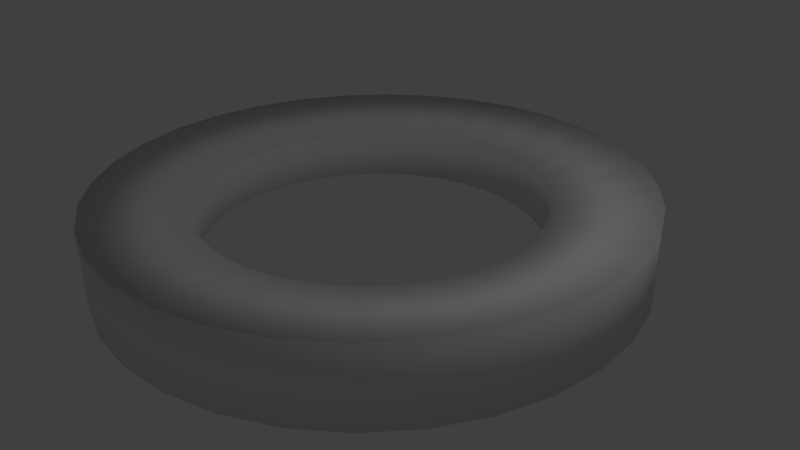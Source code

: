 # Source: NeutralMatterRring.blend  (saved by Blender 2.70.0; exported with 4.5.12 LTS)
import bpy
from mathutils import Matrix  # noqa: F401  (used for matrix-valued properties, if any)

bpy.ops.wm.read_factory_settings(use_empty=True)
scene = bpy.context.scene
scene.name = 'Scene'

# ---- collections
col_collection_1 = bpy.data.collections.new('Collection 1'); scene.collection.children.link(col_collection_1)

# ---- materials (node trees are filled in below, after node groups)
mat_material = bpy.data.materials.new('Material')
mat_material.alpha_threshold = 0.0
mat_material.use_transparent_shadow = False
mat_material.roughness = 0.5
mat_material.line_color = (0.0, 0.0, 0.0, 1.0)

# ---- material node trees

# ---- world
world_world = bpy.data.worlds.new('World'); scene.world = world_world
world_world.color = (0.05088, 0.05088, 0.05088)
world_world.use_sun_shadow = False
world_world.sun_shadow_jitter_overblur = 0.0
world_world.cycles.sampling_method = 'MANUAL'
world_world.cycles.sample_map_resolution = 256

# ---- cameras
cam_camera = bpy.data.cameras.new('Camera')
cam_camera.clip_end = 100.0
cam_camera.lens = 35.0
cam_camera.sensor_width = 32.0
cam_camera.sensor_height = 18.0
cam_camera.ortho_scale = 7.314
cam_camera.dof.focus_distance = 0.0
cam_camera.dof.aperture_fstop = 128.0

# ---- lights
light_lamp = bpy.data.lights.new('Lamp', 'POINT')
light_lamp.transmission_factor = 0.0
light_lamp.cutoff_distance = 30.0
light_lamp.energy = 100.0
light_lamp.shadow_buffer_clip_start = 1.001
light_lamp.shadow_soft_size = 0.1
light_lamp.shadow_maximum_resolution = 0.006
light_lamp.use_absolute_resolution = True
light_lamp.cycles.use_multiple_importance_sampling = False

# ---- meshes
me_circle = bpy.data.meshes.new('Circle')
me_circle.from_pydata([(4.75e-07, 5.0, 0.0), (-0.9755, 4.904, 0.0), (-1.913, 4.619, 0.0), (-2.778, 4.157, 0.0), (-3.536, 3.536, 0.0), (-4.157, 2.778, 0.0), (-4.619, 1.913, 0.0), (-4.904, 0.9755, 0.0), (-5.0, -7.624e-07, 0.0), (-4.904, -0.9755, 0.0), (-4.619, -1.913, 0.0), (-4.157, -2.778, 0.0), (-3.536, -3.536, 0.0), (-2.778, -4.157, 0.0), (-1.913, -4.619, 0.0), (-0.9754, -4.904, 0.0), (2.104e-06, -5.0, 0.0), (0.9755, -4.904, 0.0), (1.913, -4.619, 0.0), (2.778, -4.157, 0.0), (3.536, -3.536, 0.0), (4.157, -2.778, 0.0), (4.619, -1.913, 0.0), (4.904, -0.9754, 0.0), (5.0, 3.688e-06, 0.0), (4.904, 0.9755, 0.0), (4.619, 1.913, 0.0), (4.157, 2.778, 0.0), (3.536, 3.536, 0.0), (2.778, 4.157, 0.0), (1.913, 4.619, 0.0), (0.9754, 4.904, 0.0), (4.75e-07, 5.0, 1.0), (-0.9755, 4.904, 1.0), (-1.913, 4.619, 1.0), (-2.778, 4.157, 1.0), (-3.536, 3.536, 1.0), (-4.157, 2.778, 1.0), (-4.619, 1.913, 1.0), (-4.904, 0.9755, 1.0), (-5.0, -7.624e-07, 1.0), (-4.904, -0.9755, 1.0), (-4.619, -1.913, 1.0), (-4.157, -2.778, 1.0), (-3.536, -3.536, 1.0), (-2.778, -4.157, 1.0), (-1.913, -4.619, 1.0), (-0.9754, -4.904, 1.0), (2.104e-06, -5.0, 1.0), (0.9755, -4.904, 1.0), (1.913, -4.619, 1.0), (2.778, -4.157, 1.0), (3.536, -3.536, 1.0), (4.157, -2.778, 1.0), (4.619, -1.913, 1.0), (4.904, -0.9754, 1.0), (5.0, 3.688e-06, 1.0), (4.904, 0.9755, 1.0), (4.619, 1.913, 1.0), (4.157, 2.778, 1.0), (3.536, 3.536, 1.0), (2.778, 4.157, 1.0), (1.913, 4.619, 1.0), (0.9754, 4.904, 1.0), (2.995e-07, 3.15, 0.185), (-0.6145, 3.089, 0.185), (-1.205, 2.91, 0.185), (-1.75, 2.619, 0.185), (-2.227, 2.227, 0.185), (-2.619, 1.75, 0.185), (-2.91, 1.205, 0.185), (-3.089, 0.6145, 0.185), (-3.15, -3.011e-07, 0.185), (-3.089, -0.6145, 0.185), (-2.91, -1.205, 0.185), (-2.619, -1.75, 0.185), (-2.227, -2.227, 0.185), (-1.75, -2.619, 0.185), (-1.205, -2.91, 0.185), (-0.6145, -3.089, 0.185), (1.326e-06, -3.15, 0.185), (0.6145, -3.089, 0.185), (1.205, -2.91, 0.185), (1.75, -2.619, 0.185), (2.227, -2.227, 0.185), (2.619, -1.75, 0.185), (2.91, -1.205, 0.185), (3.089, -0.6145, 0.185), (3.15, 2.503e-06, 0.185), (3.089, 0.6145, 0.185), (2.91, 1.205, 0.185), (2.619, 1.75, 0.185), (2.227, 2.227, 0.185), (1.75, 2.619, 0.185), (1.205, 2.91, 0.185), (0.6145, 3.089, 0.185), (2.995e-07, 3.15, 0.815), (-0.6145, 3.089, 0.815), (-1.205, 2.91, 0.815), (-1.75, 2.619, 0.815), (-2.227, 2.227, 0.815), (-2.619, 1.75, 0.815), (-2.91, 1.205, 0.815), (-3.089, 0.6145, 0.815), (-3.15, -3.011e-07, 0.815), (-3.089, -0.6145, 0.815), (-2.91, -1.205, 0.815), (-2.619, -1.75, 0.815), (-2.227, -2.227, 0.815), (-1.75, -2.619, 0.815), (-1.205, -2.91, 0.815), (-0.6145, -3.089, 0.815), (1.326e-06, -3.15, 0.815), (0.6145, -3.089, 0.815), (1.205, -2.91, 0.815), (1.75, -2.619, 0.815), (2.227, -2.227, 0.815), (2.619, -1.75, 0.815), (2.91, -1.205, 0.815), (3.089, -0.6145, 0.815), (3.15, 2.503e-06, 0.815), (3.089, 0.6145, 0.815), (2.91, 1.205, 0.815), (2.619, 1.75, 0.815), (2.227, 2.227, 0.815), (1.75, 2.619, 0.815), (1.205, 2.91, 0.815), (0.6145, 3.089, 0.815)], [], [(3, 35, 36, 4), (0, 32, 33, 1), (29, 61, 62, 30), (26, 58, 59, 27), (23, 55, 56, 24), (20, 52, 53, 21), (17, 49, 50, 18), (14, 46, 47, 15), (11, 43, 44, 12), (8, 40, 41, 9), (5, 37, 38, 6), (2, 34, 35, 3), (31, 63, 32, 0), (28, 60, 61, 29), (25, 57, 58, 26), (22, 54, 55, 23), (19, 51, 52, 20), (16, 48, 49, 17), (13, 45, 46, 14), (10, 42, 43, 11), (7, 39, 40, 8), (4, 36, 37, 5), (1, 33, 34, 2), (30, 62, 63, 31), (27, 59, 60, 28), (24, 56, 57, 25), (21, 53, 54, 22), (18, 50, 51, 19), (15, 47, 48, 16), (12, 44, 45, 13), (9, 41, 42, 10), (6, 38, 39, 7), (67, 68, 100, 99), (64, 65, 97, 96), (93, 94, 126, 125), (90, 91, 123, 122), (87, 88, 120, 119), (84, 85, 117, 116), (81, 82, 114, 113), (78, 79, 111, 110), (75, 76, 108, 107), (72, 73, 105, 104), (69, 70, 102, 101), (66, 67, 99, 98), (95, 64, 96, 127), (92, 93, 125, 124), (89, 90, 122, 121), (86, 87, 119, 118), (83, 84, 116, 115), (80, 81, 113, 112), (77, 78, 110, 109), (74, 75, 107, 106), (71, 72, 104, 103), (68, 69, 101, 100), (65, 66, 98, 97), (94, 95, 127, 126), (91, 92, 124, 123), (88, 89, 121, 120), (85, 86, 118, 117), (82, 83, 115, 114), (79, 80, 112, 111), (76, 77, 109, 108), (73, 74, 106, 105), (70, 71, 103, 102), (0, 1, 65, 64), (3, 4, 68, 67), (6, 7, 71, 70), (9, 10, 74, 73), (12, 13, 77, 76), (15, 16, 80, 79), (18, 19, 83, 82), (21, 22, 86, 85), (24, 25, 89, 88), (27, 28, 92, 91), (30, 31, 95, 94), (34, 33, 97, 98), (37, 36, 100, 101), (40, 39, 103, 104), (43, 42, 106, 107), (46, 45, 109, 110), (49, 48, 112, 113), (52, 51, 115, 116), (55, 54, 118, 119), (58, 57, 121, 122), (61, 60, 124, 125), (32, 63, 127, 96), (1, 2, 66, 65), (4, 5, 69, 68), (7, 8, 72, 71), (10, 11, 75, 74), (13, 14, 78, 77), (16, 17, 81, 80), (19, 20, 84, 83), (22, 23, 87, 86), (25, 26, 90, 89), (28, 29, 93, 92), (31, 0, 64, 95), (35, 34, 98, 99), (38, 37, 101, 102), (41, 40, 104, 105), (44, 43, 107, 108), (47, 46, 110, 111), (50, 49, 113, 114), (53, 52, 116, 117), (56, 55, 119, 120), (59, 58, 122, 123), (62, 61, 125, 126), (2, 3, 67, 66), (5, 6, 70, 69), (8, 9, 73, 72), (11, 12, 76, 75), (14, 15, 79, 78), (17, 18, 82, 81), (20, 21, 85, 84), (23, 24, 88, 87), (26, 27, 91, 90), (29, 30, 94, 93), (33, 32, 96, 97), (36, 35, 99, 100), (39, 38, 102, 103), (42, 41, 105, 106), (45, 44, 108, 109), (48, 47, 111, 112), (51, 50, 114, 115), (54, 53, 117, 118), (57, 56, 120, 121), (60, 59, 123, 124), (63, 62, 126, 127)])
me_circle.polygons.foreach_set('use_smooth', [True] * 128)
_uv = me_circle.uv_layers.new(name='UVMap')
_uv.uv.foreach_set('vector', [0.8027, 0.1215, 0.7296, 0.1215, 0.7296, 0.07612, 0.8027, 0.07612, 0.8027, 0.2671, 0.7296, 0.2671, 0.7296, 0.2189, 0.8027, 0.2189, 0.8027, 0.3881, 0.7296, 0.3881, 0.7296, 0.3533, 0.8027, 0.3533, 0.8041, 0.2189, 0.8772, 0.2189, 0.8772, 0.2671, 0.8041, 0.2671, 0.8041, 0.07612, 0.8772, 0.07612, 0.8772, 0.1215, 0.8041, 0.1215, 0.9518, 0.3952, 0.8787, 0.3952, 0.8787, 0.3543, 0.9518, 0.3543, 0.9518, 0.538, 0.8787, 0.538, 0.8787, 0.4888, 0.9518, 0.4888, 0.9518, 0.6724, 0.8787, 0.6724, 0.8787, 0.6316, 0.9518, 0.6316, 0.8787, 0.2323, 0.9518, 0.2323, 0.9518, 0.2777, 0.8787, 0.2777, 0.8787, 0.08677, 0.9518, 0.08677, 0.9518, 0.135, 0.8787, 0.135, 0.8027, 0.03525, 0.7296, 0.03525, 0.7296, 0.0005014, 0.8027, 0.0005014, 0.8027, 0.1697, 0.7296, 0.1697, 0.7296, 0.1215, 0.8027, 0.1215, 0.8027, 0.3125, 0.7296, 0.3125, 0.7296, 0.2671, 0.8027, 0.2671, 0.8041, 0.3125, 0.8772, 0.3125, 0.8772, 0.3533, 0.8041, 0.3533, 0.8041, 0.1697, 0.8772, 0.1697, 0.8772, 0.2189, 0.8041, 0.2189, 0.8041, 0.03525, 0.8772, 0.03525, 0.8772, 0.07612, 0.8041, 0.07612, 0.9518, 0.4406, 0.8787, 0.4406, 0.8787, 0.3952, 0.9518, 0.3952, 0.9518, 0.5862, 0.8787, 0.5862, 0.8787, 0.538, 0.9518, 0.538, 0.8787, 0.3186, 0.9518, 0.3186, 0.9518, 0.3533, 0.8787, 0.3533, 0.8787, 0.1841, 0.9518, 0.1841, 0.9518, 0.2323, 0.8787, 0.2323, 0.8787, 0.04137, 0.9518, 0.04137, 0.9518, 0.08677, 0.8787, 0.08677, 0.8027, 0.07612, 0.7296, 0.07612, 0.7296, 0.03525, 0.8027, 0.03525, 0.8027, 0.2189, 0.7296, 0.2189, 0.7296, 0.1697, 0.8027, 0.1697, 0.8027, 0.3533, 0.7296, 0.3533, 0.7296, 0.3125, 0.8027, 0.3125, 0.8041, 0.2671, 0.8772, 0.2671, 0.8772, 0.3125, 0.8041, 0.3125, 0.8041, 0.1215, 0.8772, 0.1215, 0.8772, 0.1697, 0.8041, 0.1697, 0.8041, 0.0005014, 0.8772, 0.0005014, 0.8772, 0.03525, 0.8041, 0.03525, 0.9518, 0.4888, 0.8787, 0.4888, 0.8787, 0.4406, 0.9518, 0.4406, 0.9518, 0.6316, 0.8787, 0.6316, 0.8787, 0.5862, 0.9518, 0.5862, 0.8787, 0.2777, 0.9518, 0.2777, 0.9518, 0.3186, 0.8787, 0.3186, 0.8787, 0.135, 0.9518, 0.135, 0.9518, 0.1841, 0.8787, 0.1841, 0.8787, 0.0005014, 0.9518, 0.0005014, 0.9518, 0.04137, 0.8787, 0.04137, 0.8502, 0.5223, 0.8502, 0.5509, 0.8041, 0.5509, 0.8041, 0.5223, 0.8502, 0.4306, 0.8502, 0.461, 0.8041, 0.461, 0.8041, 0.4306, 0.8502, 0.3543, 0.8502, 0.3762, 0.8041, 0.3762, 0.8041, 0.3543, 0.9532, 0.2158, 0.9532, 0.1854, 0.9993, 0.1854, 0.9993, 0.2158, 0.9532, 0.3057, 0.9532, 0.2771, 0.9993, 0.2771, 0.9993, 0.3057, 0.9993, 0.529, 0.9993, 0.5547, 0.9532, 0.5547, 0.9532, 0.529, 0.9993, 0.4391, 0.9993, 0.47, 0.9532, 0.47, 0.9532, 0.4391, 0.9993, 0.3543, 0.9993, 0.3801, 0.9532, 0.3801, 0.9532, 0.3543, 0.8027, 0.5351, 0.8027, 0.5638, 0.7566, 0.5638, 0.7566, 0.5351, 0.8027, 0.4435, 0.8027, 0.4738, 0.7566, 0.4738, 0.7566, 0.4435, 0.8502, 0.5766, 0.8502, 0.5985, 0.8041, 0.5985, 0.8041, 0.5766, 0.8502, 0.4919, 0.8502, 0.5223, 0.8041, 0.5223, 0.8041, 0.4919, 0.8502, 0.402, 0.8502, 0.4306, 0.8041, 0.4306, 0.8041, 0.402, 0.9532, 0.1568, 0.9532, 0.1311, 0.9993, 0.1311, 0.9993, 0.1568, 0.9532, 0.2467, 0.9532, 0.2158, 0.9993, 0.2158, 0.9993, 0.2467, 0.9532, 0.3315, 0.9532, 0.3057, 0.9993, 0.3057, 0.9993, 0.3315, 0.9993, 0.5004, 0.9993, 0.529, 0.9532, 0.529, 0.9532, 0.5004, 0.9993, 0.4087, 0.9993, 0.4391, 0.9532, 0.4391, 0.9532, 0.4087, 0.8027, 0.5895, 0.8027, 0.6114, 0.7566, 0.6114, 0.7566, 0.5895, 0.8027, 0.5048, 0.8027, 0.5351, 0.7566, 0.5351, 0.7566, 0.5048, 0.8027, 0.4148, 0.8027, 0.4435, 0.7566, 0.4435, 0.7566, 0.4148, 0.8502, 0.5509, 0.8502, 0.5766, 0.8041, 0.5766, 0.8041, 0.5509, 0.8502, 0.461, 0.8502, 0.4919, 0.8041, 0.4919, 0.8041, 0.461, 0.8502, 0.3762, 0.8502, 0.402, 0.8041, 0.402, 0.8041, 0.3762, 0.9532, 0.1854, 0.9532, 0.1568, 0.9993, 0.1568, 0.9993, 0.1854, 0.9532, 0.2771, 0.9532, 0.2467, 0.9993, 0.2467, 0.9993, 0.2771, 0.9532, 0.3533, 0.9532, 0.3315, 0.9993, 0.3315, 0.9993, 0.3533, 0.9993, 0.47, 0.9993, 0.5004, 0.9532, 0.5004, 0.9532, 0.47, 0.9993, 0.3801, 0.9993, 0.4087, 0.9532, 0.4087, 0.9532, 0.3801, 0.8027, 0.5638, 0.8027, 0.5895, 0.7566, 0.5895, 0.7566, 0.5638, 0.8027, 0.4738, 0.8027, 0.5048, 0.7566, 0.5048, 0.7566, 0.4738, 0.8027, 0.3891, 0.8027, 0.4148, 0.7566, 0.4148, 0.7566, 0.3891, 0.0007309, 0.7746, 0.0007309, 0.7254, 0.1353, 0.7345, 0.1353, 0.7655, 0.04212, 0.6318, 0.08192, 0.591, 0.1864, 0.6498, 0.1614, 0.6755, 0.1921, 0.5289, 0.2583, 0.5101, 0.2976, 0.5989, 0.2559, 0.6107, 0.4002, 0.5005, 0.4705, 0.5101, 0.4313, 0.5989, 0.387, 0.5928, 0.5963, 0.5562, 0.6469, 0.591, 0.5424, 0.6498, 0.5105, 0.6279, 0.7141, 0.6772, 0.7281, 0.7254, 0.5935, 0.7345, 0.5847, 0.7042, 0.7141, 0.8228, 0.6867, 0.8682, 0.5675, 0.8245, 0.5847, 0.7958, 0.5963, 0.9438, 0.5367, 0.9711, 0.4729, 0.8893, 0.5105, 0.8721, 0.4002, 0.9995, 0.3286, 0.9995, 0.3419, 0.9072, 0.387, 0.9072, 0.1921, 0.9711, 0.1326, 0.9438, 0.2184, 0.8721, 0.2559, 0.8893, 0.04212, 0.8682, 0.01471, 0.8228, 0.1441, 0.7958, 0.1614, 0.8245, 0.01471, 0.3228, 0.0007309, 0.2746, 0.1353, 0.2655, 0.1441, 0.2958, 0.1326, 0.4438, 0.08192, 0.409, 0.1864, 0.3502, 0.2184, 0.3721, 0.3286, 0.4995, 0.2583, 0.4899, 0.2976, 0.4011, 0.3419, 0.4072, 0.5367, 0.4711, 0.4705, 0.4899, 0.4313, 0.4011, 0.4729, 0.3893, 0.6867, 0.3682, 0.6469, 0.409, 0.5424, 0.3502, 0.5675, 0.3245, 0.7281, 0.2254, 0.7281, 0.2746, 0.5935, 0.2655, 0.5935, 0.2345, 0.6469, 0.09095, 0.6867, 0.1318, 0.5675, 0.1755, 0.5424, 0.1498, 0.4705, 0.01009, 0.5367, 0.0289, 0.4729, 0.1107, 0.4313, 0.09886, 0.2583, 0.01009, 0.3286, 0.0005015, 0.3419, 0.09282, 0.2976, 0.09886, 0.08192, 0.09095, 0.1326, 0.0562, 0.2184, 0.1279, 0.1864, 0.1498, 0.0007309, 0.2254, 0.01471, 0.1772, 0.1441, 0.2042, 0.1353, 0.2345, 0.0007309, 0.7254, 0.01471, 0.6772, 0.1441, 0.7042, 0.1353, 0.7345, 0.08192, 0.591, 0.1326, 0.5562, 0.2184, 0.6279, 0.1864, 0.6498, 0.2583, 0.5101, 0.3286, 0.5005, 0.3419, 0.5928, 0.2976, 0.5989, 0.4705, 0.5101, 0.5367, 0.5289, 0.4729, 0.6107, 0.4313, 0.5989, 0.6469, 0.591, 0.6867, 0.6318, 0.5675, 0.6755, 0.5424, 0.6498, 0.7281, 0.7254, 0.7281, 0.7746, 0.5935, 0.7655, 0.5935, 0.7345, 0.6867, 0.8682, 0.6469, 0.909, 0.5424, 0.8502, 0.5675, 0.8245, 0.5367, 0.9711, 0.4705, 0.9899, 0.4313, 0.9011, 0.4729, 0.8893, 0.3286, 0.9995, 0.2583, 0.9899, 0.2976, 0.9011, 0.3419, 0.9072, 0.1326, 0.9438, 0.08192, 0.909, 0.1864, 0.8502, 0.2184, 0.8721, 0.01471, 0.8228, 0.0007309, 0.7746, 0.1353, 0.7655, 0.1441, 0.7958, 0.04212, 0.3682, 0.01471, 0.3228, 0.1441, 0.2958, 0.1614, 0.3245, 0.1921, 0.4711, 0.1326, 0.4438, 0.2184, 0.3721, 0.2559, 0.3893, 0.4002, 0.4995, 0.3286, 0.4995, 0.3419, 0.4072, 0.387, 0.4072, 0.5963, 0.4438, 0.5367, 0.4711, 0.4729, 0.3893, 0.5105, 0.3721, 0.7141, 0.3228, 0.6867, 0.3682, 0.5675, 0.3245, 0.5847, 0.2958, 0.7141, 0.1772, 0.7281, 0.2254, 0.5935, 0.2345, 0.5847, 0.2042, 0.5963, 0.0562, 0.6469, 0.09095, 0.5424, 0.1498, 0.5105, 0.1279, 0.4002, 0.0005014, 0.4705, 0.01009, 0.4313, 0.09886, 0.387, 0.09282, 0.1921, 0.0289, 0.2583, 0.01009, 0.2976, 0.09886, 0.2559, 0.1107, 0.04212, 0.1318, 0.08192, 0.09095, 0.1864, 0.1498, 0.1614, 0.1755, 0.01471, 0.6772, 0.04212, 0.6318, 0.1614, 0.6755, 0.1441, 0.7042, 0.1326, 0.5562, 0.1921, 0.5289, 0.2559, 0.6107, 0.2184, 0.6279, 0.3286, 0.5005, 0.4002, 0.5005, 0.387, 0.5928, 0.3419, 0.5928, 0.5367, 0.5289, 0.5963, 0.5562, 0.5105, 0.6279, 0.4729, 0.6107, 0.6867, 0.6318, 0.7141, 0.6772, 0.5847, 0.7042, 0.5675, 0.6755, 0.7281, 0.7746, 0.7141, 0.8228, 0.5847, 0.7958, 0.5935, 0.7655, 0.6469, 0.909, 0.5963, 0.9438, 0.5105, 0.8721, 0.5424, 0.8502, 0.4705, 0.9899, 0.4002, 0.9995, 0.387, 0.9072, 0.4313, 0.9011, 0.2583, 0.9899, 0.1921, 0.9711, 0.2559, 0.8893, 0.2976, 0.9011, 0.08192, 0.909, 0.04212, 0.8682, 0.1614, 0.8245, 0.1864, 0.8502, 0.0007309, 0.2746, 0.0007309, 0.2254, 0.1353, 0.2345, 0.1353, 0.2655, 0.08192, 0.409, 0.04212, 0.3682, 0.1614, 0.3245, 0.1864, 0.3502, 0.2583, 0.4899, 0.1921, 0.4711, 0.2559, 0.3893, 0.2976, 0.4011, 0.4705, 0.4899, 0.4002, 0.4995, 0.387, 0.4072, 0.4313, 0.4011, 0.6469, 0.409, 0.5963, 0.4438, 0.5105, 0.3721, 0.5424, 0.3502, 0.7281, 0.2746, 0.7141, 0.3228, 0.5847, 0.2958, 0.5935, 0.2655, 0.6867, 0.1318, 0.7141, 0.1772, 0.5847, 0.2042, 0.5675, 0.1755, 0.5367, 0.0289, 0.5963, 0.0562, 0.5105, 0.1279, 0.4729, 0.1107, 0.3286, 0.0005015, 0.4002, 0.0005014, 0.387, 0.09282, 0.3419, 0.09282, 0.1326, 0.0562, 0.1921, 0.0289, 0.2559, 0.1107, 0.2184, 0.1279, 0.01471, 0.1772, 0.04212, 0.1318, 0.1614, 0.1755, 0.1441, 0.2042])
_ca = me_circle.color_attributes.new('Col', 'BYTE_COLOR', 'CORNER')
_ca.data.foreach_set('color', [0.521, 0.001214, 0.0, 1.0, 0.521, 0.001214, 0.0, 1.0, 0.521, 0.001214, 0.0, 1.0, 0.521, 0.001214, 0.0, 1.0, 0.521, 0.001214, 0.0, 1.0, 0.521, 0.001214, 0.0, 1.0, 0.521, 0.001214, 0.0, 1.0, 0.521, 0.001214, 0.0, 1.0, 0.521, 0.001214, 0.0, 1.0, 0.521, 0.001214, 0.0, 1.0, 0.521, 0.001214, 0.0, 1.0, 0.521, 0.001214, 0.0, 1.0, 0.521, 0.001214, 0.0, 1.0, 0.521, 0.001214, 0.0, 1.0, 0.521, 0.001214, 0.0, 1.0, 0.521, 0.001214, 0.0, 1.0, 0.521, 0.001214, 0.0, 1.0, 0.521, 0.001214, 0.0, 1.0, 0.521, 0.001214, 0.0, 1.0, 0.521, 0.001214, 0.0, 1.0, 0.521, 0.001214, 0.0, 1.0, 0.521, 0.001214, 0.0, 1.0, 0.521, 0.001214, 0.0, 1.0, 0.521, 0.001214, 0.0, 1.0, 0.521, 0.001214, 0.0, 1.0, 0.521, 0.001214, 0.0, 1.0, 0.521, 0.001214, 0.0, 1.0, 0.521, 0.001214, 0.0, 1.0, 0.521, 0.001214, 0.0, 1.0, 0.521, 0.001214, 0.0, 1.0, 0.521, 0.001214, 0.0, 1.0, 0.521, 0.001214, 0.0, 1.0, 0.521, 0.001214, 0.0, 1.0, 0.521, 0.001214, 0.0, 1.0, 0.521, 0.001214, 0.0, 1.0, 0.521, 0.001214, 0.0, 1.0, 0.521, 0.001214, 0.0, 1.0, 0.521, 0.001214, 0.0, 1.0, 0.521, 0.001214, 0.0, 1.0, 0.521, 0.001214, 0.0, 1.0, 0.521, 0.001214, 0.0, 1.0, 0.521, 0.001214, 0.0, 1.0, 0.521, 0.001214, 0.0, 1.0, 0.521, 0.001214, 0.0, 1.0, 0.521, 0.001214, 0.0, 1.0, 0.521, 0.001214, 0.0, 1.0, 0.521, 0.001214, 0.0, 1.0, 0.521, 0.001214, 0.0, 1.0, 0.521, 0.001214, 0.0, 1.0, 0.521, 0.001214, 0.0, 1.0, 0.521, 0.001214, 0.0, 1.0, 0.521, 0.001214, 0.0, 1.0, 0.521, 0.001214, 0.0, 1.0, 0.521, 0.001214, 0.0, 1.0, 0.521, 0.001214, 0.0, 1.0, 0.521, 0.001214, 0.0, 1.0, 0.521, 0.001214, 0.0, 1.0, 0.521, 0.001214, 0.0, 1.0, 0.521, 0.001214, 0.0, 1.0, 0.521, 0.001214, 0.0, 1.0, 0.521, 0.001214, 0.0, 1.0, 0.521, 0.001214, 0.0, 1.0, 0.521, 0.001214, 0.0, 1.0, 0.521, 0.001214, 0.0, 1.0, 0.521, 0.001214, 0.0, 1.0, 0.521, 0.001214, 0.0, 1.0, 0.521, 0.001214, 0.0, 1.0, 0.521, 0.001214, 0.0, 1.0, 0.521, 0.001214, 0.0, 1.0, 0.521, 0.001214, 0.0, 1.0, 0.521, 0.001214, 0.0, 1.0, 0.521, 0.001214, 0.0, 1.0, 0.521, 0.001214, 0.0, 1.0, 0.521, 0.001214, 0.0, 1.0, 0.521, 0.001214, 0.0, 1.0, 0.521, 0.001214, 0.0, 1.0, 0.521, 0.001214, 0.0, 1.0, 0.521, 0.001214, 0.0, 1.0, 0.521, 0.001214, 0.0, 1.0, 0.521, 0.001214, 0.0, 1.0, 0.521, 0.001214, 0.0, 1.0, 0.521, 0.001214, 0.0, 1.0, 0.521, 0.001214, 0.0, 1.0, 0.521, 0.001214, 0.0, 1.0, 0.521, 0.001214, 0.0, 1.0, 0.521, 0.001214, 0.0, 1.0, 0.521, 0.001214, 0.0, 1.0, 0.521, 0.001214, 0.0, 1.0, 0.521, 0.001214, 0.0, 1.0, 0.521, 0.001214, 0.0, 1.0, 0.521, 0.001214, 0.0, 1.0, 0.521, 0.001214, 0.0, 1.0, 0.521, 0.001214, 0.0, 1.0, 0.521, 0.001214, 0.0, 1.0, 0.521, 0.001214, 0.0, 1.0, 0.521, 0.001214, 0.0, 1.0, 0.521, 0.001214, 0.0, 1.0, 0.521, 0.001214, 0.0, 1.0, 0.521, 0.001214, 0.0, 1.0, 0.521, 0.001214, 0.0, 1.0, 0.521, 0.001214, 0.0, 1.0, 0.521, 0.001214, 0.0, 1.0, 0.521, 0.001214, 0.0, 1.0, 0.521, 0.001214, 0.0, 1.0, 0.521, 0.001214, 0.0, 1.0, 0.521, 0.001214, 0.0, 1.0, 0.521, 0.001214, 0.0, 1.0, 0.521, 0.001214, 0.0, 1.0, 0.521, 0.001214, 0.0, 1.0, 0.521, 0.001214, 0.0, 1.0, 0.521, 0.001214, 0.0, 1.0, 0.521, 0.001214, 0.0, 1.0, 0.521, 0.001214, 0.0, 1.0, 0.521, 0.001214, 0.0, 1.0, 0.521, 0.001214, 0.0, 1.0, 0.521, 0.001214, 0.0, 1.0, 0.521, 0.001214, 0.0, 1.0, 0.521, 0.001214, 0.0, 1.0, 0.521, 0.001214, 0.0, 1.0, 0.521, 0.001214, 0.0, 1.0, 0.521, 0.001214, 0.0, 1.0, 0.521, 0.001214, 0.0, 1.0, 0.521, 0.001214, 0.0, 1.0, 0.521, 0.001214, 0.0, 1.0, 0.521, 0.001214, 0.0, 1.0, 0.521, 0.001214, 0.0, 1.0, 0.521, 0.001214, 0.0, 1.0, 0.521, 0.001214, 0.0, 1.0, 1.0, 0.001821, 0.0, 1.0, 1.0, 0.001821, 0.0, 1.0, 1.0, 0.001821, 0.0, 1.0, 1.0, 0.001821, 0.0, 1.0, 1.0, 0.001821, 0.0, 1.0, 1.0, 0.001821, 0.0, 1.0, 1.0, 0.001821, 0.0, 1.0, 1.0, 0.001821, 0.0, 1.0, 1.0, 0.001821, 0.0, 1.0, 1.0, 0.001821, 0.0, 1.0, 1.0, 0.001821, 0.0, 1.0, 1.0, 0.001821, 0.0, 1.0, 1.0, 0.001821, 0.0, 1.0, 1.0, 0.001821, 0.0, 1.0, 1.0, 0.001821, 0.0, 1.0, 1.0, 0.001821, 0.0, 1.0, 1.0, 0.001821, 0.0, 1.0, 1.0, 0.001821, 0.0, 1.0, 1.0, 0.001821, 0.0, 1.0, 1.0, 0.001821, 0.0, 1.0, 1.0, 0.001821, 0.0, 1.0, 1.0, 0.001821, 0.0, 1.0, 1.0, 0.001821, 0.0, 1.0, 1.0, 0.001821, 0.0, 1.0, 1.0, 0.001821, 0.0, 1.0, 1.0, 0.001821, 0.0, 1.0, 1.0, 0.001821, 0.0, 1.0, 1.0, 0.001821, 0.0, 1.0, 1.0, 0.001821, 0.0, 1.0, 1.0, 0.001821, 0.0, 1.0, 1.0, 0.001821, 0.0, 1.0, 1.0, 0.001821, 0.0, 1.0, 1.0, 0.001821, 0.0, 1.0, 1.0, 0.001821, 0.0, 1.0, 1.0, 0.001821, 0.0, 1.0, 1.0, 0.001821, 0.0, 1.0, 1.0, 0.001821, 0.0, 1.0, 1.0, 0.001821, 0.0, 1.0, 1.0, 0.001821, 0.0, 1.0, 1.0, 0.001821, 0.0, 1.0, 1.0, 0.001821, 0.0, 1.0, 1.0, 0.001821, 0.0, 1.0, 1.0, 0.001821, 0.0, 1.0, 1.0, 0.001821, 0.0, 1.0, 1.0, 0.001821, 0.0, 1.0, 1.0, 0.001821, 0.0, 1.0, 1.0, 0.001821, 0.0, 1.0, 1.0, 0.001821, 0.0, 1.0, 1.0, 0.001821, 0.0, 1.0, 1.0, 0.001821, 0.0, 1.0, 1.0, 0.001821, 0.0, 1.0, 1.0, 0.001821, 0.0, 1.0, 1.0, 0.001821, 0.0, 1.0, 1.0, 0.001821, 0.0, 1.0, 1.0, 0.001821, 0.0, 1.0, 1.0, 0.001821, 0.0, 1.0, 1.0, 0.001821, 0.0, 1.0, 1.0, 0.001821, 0.0, 1.0, 1.0, 0.001821, 0.0, 1.0, 1.0, 0.001821, 0.0, 1.0, 1.0, 0.001821, 0.0, 1.0, 1.0, 0.001821, 0.0, 1.0, 1.0, 0.001821, 0.0, 1.0, 1.0, 0.001821, 0.0, 1.0, 1.0, 0.001821, 0.0, 1.0, 1.0, 0.001821, 0.0, 1.0, 1.0, 0.001821, 0.0, 1.0, 1.0, 0.001821, 0.0, 1.0, 1.0, 0.001821, 0.0, 1.0, 1.0, 0.001821, 0.0, 1.0, 1.0, 0.001821, 0.0, 1.0, 1.0, 0.001821, 0.0, 1.0, 1.0, 0.001821, 0.0, 1.0, 1.0, 0.001821, 0.0, 1.0, 1.0, 0.001821, 0.0, 1.0, 1.0, 0.001821, 0.0, 1.0, 1.0, 0.001821, 0.0, 1.0, 1.0, 0.001821, 0.0, 1.0, 1.0, 0.001821, 0.0, 1.0, 1.0, 0.001821, 0.0, 1.0, 1.0, 0.001821, 0.0, 1.0, 1.0, 0.001821, 0.0, 1.0, 1.0, 0.001821, 0.0, 1.0, 1.0, 0.001821, 0.0, 1.0, 1.0, 0.001821, 0.0, 1.0, 1.0, 0.001821, 0.0, 1.0, 1.0, 0.001821, 0.0, 1.0, 1.0, 0.001821, 0.0, 1.0, 1.0, 0.001821, 0.0, 1.0, 1.0, 0.001821, 0.0, 1.0, 1.0, 0.001821, 0.0, 1.0, 1.0, 0.001821, 0.0, 1.0, 1.0, 0.001821, 0.0, 1.0, 1.0, 0.001821, 0.0, 1.0, 1.0, 0.001821, 0.0, 1.0, 1.0, 0.001821, 0.0, 1.0, 1.0, 0.001821, 0.0, 1.0, 1.0, 0.001821, 0.0, 1.0, 1.0, 0.001821, 0.0, 1.0, 1.0, 0.001821, 0.0, 1.0, 1.0, 0.001821, 0.0, 1.0, 1.0, 0.001821, 0.0, 1.0, 1.0, 0.001821, 0.0, 1.0, 1.0, 0.001821, 0.0, 1.0, 1.0, 0.001821, 0.0, 1.0, 1.0, 0.001821, 0.0, 1.0, 1.0, 0.001821, 0.0, 1.0, 1.0, 0.001821, 0.0, 1.0, 1.0, 0.001821, 0.0, 1.0, 1.0, 0.001821, 0.0, 1.0, 1.0, 0.001821, 0.0, 1.0, 1.0, 0.001821, 0.0, 1.0, 1.0, 0.001821, 0.0, 1.0, 1.0, 0.001821, 0.0, 1.0, 1.0, 0.001821, 0.0, 1.0, 1.0, 0.001821, 0.0, 1.0, 1.0, 0.001821, 0.0, 1.0, 1.0, 0.001821, 0.0, 1.0, 1.0, 0.001821, 0.0, 1.0, 1.0, 0.001821, 0.0, 1.0, 1.0, 0.001821, 0.0, 1.0, 1.0, 0.001821, 0.0, 1.0, 1.0, 0.001821, 0.0, 1.0, 1.0, 0.001821, 0.0, 1.0, 1.0, 0.001821, 0.0, 1.0, 1.0, 0.001821, 0.0, 1.0, 1.0, 0.001821, 0.0, 1.0, 1.0, 0.001821, 0.0, 1.0, 0.521, 0.001214, 0.0, 1.0, 0.521, 0.001214, 0.0, 1.0, 1.0, 0.001821, 0.0, 1.0, 1.0, 0.001821, 0.0, 1.0, 0.521, 0.001214, 0.0, 1.0, 0.521, 0.001214, 0.0, 1.0, 1.0, 0.001821, 0.0, 1.0, 1.0, 0.001821, 0.0, 1.0, 0.521, 0.001214, 0.0, 1.0, 0.521, 0.001214, 0.0, 1.0, 1.0, 0.001821, 0.0, 1.0, 1.0, 0.001821, 0.0, 1.0, 0.521, 0.001214, 0.0, 1.0, 0.521, 0.001214, 0.0, 1.0, 1.0, 0.001821, 0.0, 1.0, 1.0, 0.001821, 0.0, 1.0, 0.521, 0.001214, 0.0, 1.0, 0.521, 0.001214, 0.0, 1.0, 1.0, 0.001821, 0.0, 1.0, 1.0, 0.001821, 0.0, 1.0, 0.521, 0.001214, 0.0, 1.0, 0.521, 0.001214, 0.0, 1.0, 1.0, 0.001821, 0.0, 1.0, 1.0, 0.001821, 0.0, 1.0, 0.521, 0.001214, 0.0, 1.0, 0.521, 0.001214, 0.0, 1.0, 1.0, 0.001821, 0.0, 1.0, 1.0, 0.001821, 0.0, 1.0, 0.521, 0.001214, 0.0, 1.0, 0.521, 0.001214, 0.0, 1.0, 1.0, 0.001821, 0.0, 1.0, 1.0, 0.001821, 0.0, 1.0, 0.521, 0.001214, 0.0, 1.0, 0.521, 0.001214, 0.0, 1.0, 1.0, 0.001821, 0.0, 1.0, 1.0, 0.001821, 0.0, 1.0, 0.521, 0.001214, 0.0, 1.0, 0.521, 0.001214, 0.0, 1.0, 1.0, 0.001821, 0.0, 1.0, 1.0, 0.001821, 0.0, 1.0, 0.521, 0.001214, 0.0, 1.0, 0.521, 0.001214, 0.0, 1.0, 1.0, 0.001821, 0.0, 1.0, 1.0, 0.001821, 0.0, 1.0, 0.521, 0.001214, 0.0, 1.0, 0.521, 0.001214, 0.0, 1.0, 1.0, 0.001821, 0.0, 1.0, 1.0, 0.001821, 0.0, 1.0, 0.521, 0.001214, 0.0, 1.0, 0.521, 0.001214, 0.0, 1.0, 1.0, 0.001821, 0.0, 1.0, 1.0, 0.001821, 0.0, 1.0, 0.521, 0.001214, 0.0, 1.0, 0.521, 0.001214, 0.0, 1.0, 1.0, 0.001821, 0.0, 1.0, 1.0, 0.001821, 0.0, 1.0, 0.521, 0.001214, 0.0, 1.0, 0.521, 0.001214, 0.0, 1.0, 1.0, 0.001821, 0.0, 1.0, 1.0, 0.001821, 0.0, 1.0, 0.521, 0.001214, 0.0, 1.0, 0.521, 0.001214, 0.0, 1.0, 1.0, 0.001821, 0.0, 1.0, 1.0, 0.001821, 0.0, 1.0, 0.521, 0.001214, 0.0, 1.0, 0.521, 0.001214, 0.0, 1.0, 1.0, 0.001821, 0.0, 1.0, 1.0, 0.001821, 0.0, 1.0, 0.521, 0.001214, 0.0, 1.0, 0.521, 0.001214, 0.0, 1.0, 1.0, 0.001821, 0.0, 1.0, 1.0, 0.001821, 0.0, 1.0, 0.521, 0.001214, 0.0, 1.0, 0.521, 0.001214, 0.0, 1.0, 1.0, 0.001821, 0.0, 1.0, 1.0, 0.001821, 0.0, 1.0, 0.521, 0.001214, 0.0, 1.0, 0.521, 0.001214, 0.0, 1.0, 1.0, 0.001821, 0.0, 1.0, 1.0, 0.001821, 0.0, 1.0, 0.521, 0.001214, 0.0, 1.0, 0.521, 0.001214, 0.0, 1.0, 1.0, 0.001821, 0.0, 1.0, 1.0, 0.001821, 0.0, 1.0, 0.521, 0.001214, 0.0, 1.0, 0.521, 0.001214, 0.0, 1.0, 1.0, 0.001821, 0.0, 1.0, 1.0, 0.001821, 0.0, 1.0, 0.521, 0.001214, 0.0, 1.0, 0.521, 0.001214, 0.0, 1.0, 1.0, 0.001821, 0.0, 1.0, 1.0, 0.001821, 0.0, 1.0, 0.521, 0.001214, 0.0, 1.0, 0.521, 0.001214, 0.0, 1.0, 1.0, 0.001821, 0.0, 1.0, 1.0, 0.001821, 0.0, 1.0, 0.521, 0.001214, 0.0, 1.0, 0.521, 0.001214, 0.0, 1.0, 1.0, 0.001821, 0.0, 1.0, 1.0, 0.001821, 0.0, 1.0, 0.521, 0.001214, 0.0, 1.0, 0.521, 0.001214, 0.0, 1.0, 1.0, 0.001821, 0.0, 1.0, 1.0, 0.001821, 0.0, 1.0, 0.521, 0.001214, 0.0, 1.0, 0.521, 0.001214, 0.0, 1.0, 1.0, 0.001821, 0.0, 1.0, 1.0, 0.001821, 0.0, 1.0, 0.521, 0.001214, 0.0, 1.0, 0.521, 0.001214, 0.0, 1.0, 1.0, 0.001821, 0.0, 1.0, 1.0, 0.001821, 0.0, 1.0, 0.521, 0.001214, 0.0, 1.0, 0.521, 0.001214, 0.0, 1.0, 1.0, 0.001821, 0.0, 1.0, 1.0, 0.001821, 0.0, 1.0, 0.521, 0.001214, 0.0, 1.0, 0.521, 0.001214, 0.0, 1.0, 1.0, 0.001821, 0.0, 1.0, 1.0, 0.001821, 0.0, 1.0, 0.521, 0.001214, 0.0, 1.0, 0.521, 0.001214, 0.0, 1.0, 1.0, 0.001821, 0.0, 1.0, 1.0, 0.001821, 0.0, 1.0, 0.521, 0.001214, 0.0, 1.0, 0.521, 0.001214, 0.0, 1.0, 1.0, 0.001821, 0.0, 1.0, 1.0, 0.001821, 0.0, 1.0, 0.521, 0.001214, 0.0, 1.0, 0.521, 0.001214, 0.0, 1.0, 1.0, 0.001821, 0.0, 1.0, 1.0, 0.001821, 0.0, 1.0, 0.521, 0.001214, 0.0, 1.0, 0.521, 0.001214, 0.0, 1.0, 1.0, 0.001821, 0.0, 1.0, 1.0, 0.001821, 0.0, 1.0, 0.521, 0.001214, 0.0, 1.0, 0.521, 0.001214, 0.0, 1.0, 1.0, 0.001821, 0.0, 1.0, 1.0, 0.001821, 0.0, 1.0, 0.521, 0.001214, 0.0, 1.0, 0.521, 0.001214, 0.0, 1.0, 1.0, 0.001821, 0.0, 1.0, 1.0, 0.001821, 0.0, 1.0, 0.521, 0.001214, 0.0, 1.0, 0.521, 0.001214, 0.0, 1.0, 1.0, 0.001821, 0.0, 1.0, 1.0, 0.001821, 0.0, 1.0, 0.521, 0.001214, 0.0, 1.0, 0.521, 0.001214, 0.0, 1.0, 1.0, 0.001821, 0.0, 1.0, 1.0, 0.001821, 0.0, 1.0, 0.521, 0.001214, 0.0, 1.0, 0.521, 0.001214, 0.0, 1.0, 1.0, 0.001821, 0.0, 1.0, 1.0, 0.001821, 0.0, 1.0, 0.521, 0.001214, 0.0, 1.0, 0.521, 0.001214, 0.0, 1.0, 1.0, 0.001821, 0.0, 1.0, 1.0, 0.001821, 0.0, 1.0, 0.521, 0.001214, 0.0, 1.0, 0.521, 0.001214, 0.0, 1.0, 1.0, 0.001821, 0.0, 1.0, 1.0, 0.001821, 0.0, 1.0, 0.521, 0.001214, 0.0, 1.0, 0.521, 0.001214, 0.0, 1.0, 1.0, 0.001821, 0.0, 1.0, 1.0, 0.001821, 0.0, 1.0, 0.521, 0.001214, 0.0, 1.0, 0.521, 0.001214, 0.0, 1.0, 1.0, 0.001821, 0.0, 1.0, 1.0, 0.001821, 0.0, 1.0, 0.521, 0.001214, 0.0, 1.0, 0.521, 0.001214, 0.0, 1.0, 1.0, 0.001821, 0.0, 1.0, 1.0, 0.001821, 0.0, 1.0, 0.521, 0.001214, 0.0, 1.0, 0.521, 0.001214, 0.0, 1.0, 1.0, 0.001821, 0.0, 1.0, 1.0, 0.001821, 0.0, 1.0, 0.521, 0.001214, 0.0, 1.0, 0.521, 0.001214, 0.0, 1.0, 1.0, 0.001821, 0.0, 1.0, 1.0, 0.001821, 0.0, 1.0, 0.521, 0.001214, 0.0, 1.0, 0.521, 0.001214, 0.0, 1.0, 1.0, 0.001821, 0.0, 1.0, 1.0, 0.001821, 0.0, 1.0, 0.521, 0.001214, 0.0, 1.0, 0.521, 0.001214, 0.0, 1.0, 1.0, 0.001821, 0.0, 1.0, 1.0, 0.001821, 0.0, 1.0, 0.521, 0.001214, 0.0, 1.0, 0.521, 0.001214, 0.0, 1.0, 1.0, 0.001821, 0.0, 1.0, 1.0, 0.001821, 0.0, 1.0, 0.521, 0.001214, 0.0, 1.0, 0.521, 0.001214, 0.0, 1.0, 1.0, 0.001821, 0.0, 1.0, 1.0, 0.001821, 0.0, 1.0, 0.521, 0.001214, 0.0, 1.0, 0.521, 0.001214, 0.0, 1.0, 1.0, 0.001821, 0.0, 1.0, 1.0, 0.001821, 0.0, 1.0, 0.521, 0.001214, 0.0, 1.0, 0.521, 0.001214, 0.0, 1.0, 1.0, 0.001821, 0.0, 1.0, 1.0, 0.001821, 0.0, 1.0, 0.521, 0.001214, 0.0, 1.0, 0.521, 0.001214, 0.0, 1.0, 1.0, 0.001821, 0.0, 1.0, 1.0, 0.001821, 0.0, 1.0, 0.521, 0.001214, 0.0, 1.0, 0.521, 0.001214, 0.0, 1.0, 1.0, 0.001821, 0.0, 1.0, 1.0, 0.001821, 0.0, 1.0, 0.521, 0.001214, 0.0, 1.0, 0.521, 0.001214, 0.0, 1.0, 1.0, 0.001821, 0.0, 1.0, 1.0, 0.001821, 0.0, 1.0, 0.521, 0.001214, 0.0, 1.0, 0.521, 0.001214, 0.0, 1.0, 1.0, 0.001821, 0.0, 1.0, 1.0, 0.001821, 0.0, 1.0, 0.521, 0.001214, 0.0, 1.0, 0.521, 0.001214, 0.0, 1.0, 1.0, 0.001821, 0.0, 1.0, 1.0, 0.001821, 0.0, 1.0, 0.521, 0.001214, 0.0, 1.0, 0.521, 0.001214, 0.0, 1.0, 1.0, 0.001821, 0.0, 1.0, 1.0, 0.001821, 0.0, 1.0, 0.521, 0.001214, 0.0, 1.0, 0.521, 0.001214, 0.0, 1.0, 1.0, 0.001821, 0.0, 1.0, 1.0, 0.001821, 0.0, 1.0, 0.521, 0.001214, 0.0, 1.0, 0.521, 0.001214, 0.0, 1.0, 1.0, 0.001821, 0.0, 1.0, 1.0, 0.001821, 0.0, 1.0, 0.521, 0.001214, 0.0, 1.0, 0.521, 0.001214, 0.0, 1.0, 1.0, 0.001821, 0.0, 1.0, 1.0, 0.001821, 0.0, 1.0, 0.521, 0.001214, 0.0, 1.0, 0.521, 0.001214, 0.0, 1.0, 1.0, 0.001821, 0.0, 1.0, 1.0, 0.001821, 0.0, 1.0, 0.521, 0.001214, 0.0, 1.0, 0.521, 0.001214, 0.0, 1.0, 1.0, 0.001821, 0.0, 1.0, 1.0, 0.001821, 0.0, 1.0, 0.521, 0.001214, 0.0, 1.0, 0.521, 0.001214, 0.0, 1.0, 1.0, 0.001821, 0.0, 1.0, 1.0, 0.001821, 0.0, 1.0])
me_circle.materials.append(mat_material)
me_circle.use_remesh_preserve_volume = False
me_circle.use_remesh_preserve_attributes = False
me_circle.use_mirror_vertex_groups = False
me_circle.update()

# ---- objects
ob_circle = bpy.data.objects.new('Circle', me_circle)
ob_lamp = bpy.data.objects.new('Lamp', light_lamp)
ob_camera = bpy.data.objects.new('Camera', cam_camera)

# ---- transforms, parenting, visibility, modifiers, constraints
ob_circle.location = (0.0, 0.0, 0.0)
ob_circle.scale = (0.7, 0.7, 1.0)
ob_circle.lineart.crease_threshold = 0.0
ob_lamp.location = (4.076, 1.005, 5.904)
ob_lamp.rotation_euler = (0.6503, 0.05522, 1.866)
ob_lamp.lock_rotations_4d = False
ob_lamp.empty_display_type = 'ARROWS'
ob_lamp.color = (0.0, 0.0, 0.0, 0.0)
ob_lamp.lineart.crease_threshold = 0.0
ob_camera.location = (7.481, -6.508, 5.344)
ob_camera.rotation_euler = (1.109, 0.01082, 0.8149)
ob_camera.lock_rotations_4d = False
ob_camera.empty_display_type = 'ARROWS'
ob_camera.color = (0.0, 0.0, 0.0, 0.0)
ob_camera.display_type = 'WIRE'
ob_camera.lineart.crease_threshold = 0.0

# ---- collection membership
col_collection_1.objects.link(ob_circle)
col_collection_1.objects.link(ob_lamp)
col_collection_1.objects.link(ob_camera)

# ---- scene / render settings (as saved in the file)
scene.camera = ob_camera
scene.frame_start = 1; scene.frame_end = 250; scene.frame_set(1)
scene.render.engine = 'BLENDER_EEVEE_NEXT'
scene.render.image_settings.color_mode = 'RGB'
scene.render.image_settings.compression = 90
scene.render.resolution_percentage = 50
scene.render.dither_intensity = 0.0
scene.cycles.use_denoising = False
scene.cycles.samples = 10
scene.cycles.sampling_pattern = 'TABULATED_SOBOL'
scene.cycles.light_sampling_threshold = 0.0
scene.cycles.use_adaptive_sampling = False
scene.cycles.use_light_tree = False
scene.cycles.blur_glossy = 0.0
scene.cycles.volume_bounces = 1
scene.cycles.pixel_filter_type = 'GAUSSIAN'
scene.cycles.sample_clamp_indirect = 0.0
scene.view_settings.view_transform = 'Standard'
bpy.context.view_layer.update()
